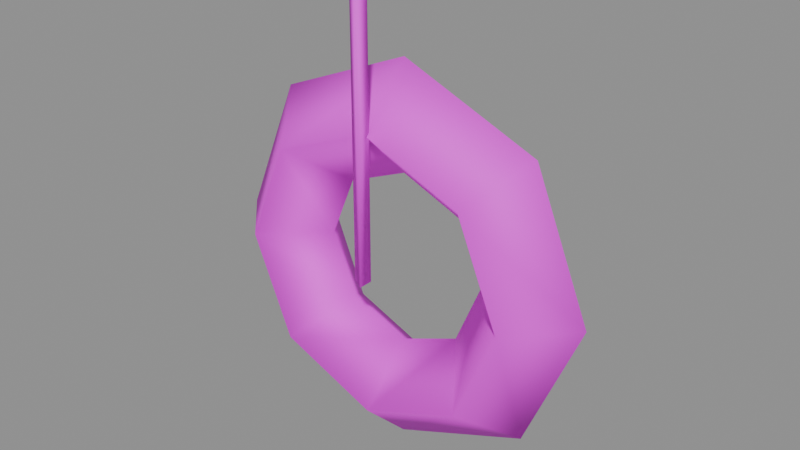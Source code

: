 # Source: tire.blend  (saved by Blender 5.2.45; exported with 4.5.12 LTS)
import bpy
from mathutils import Matrix  # noqa: F401  (used for matrix-valued properties, if any)

bpy.ops.wm.read_factory_settings(use_empty=True)
scene = bpy.context.scene
scene.name = 'Component_tire'

# ---- collections
col_sea_scene_solar_tire = bpy.data.collections.new('SEA-SCENE-SOLAR-TIRE'); scene.collection.children.link(col_sea_scene_solar_tire)

# ---- images (referenced by path relative to the original .blend; pixels are not part of the script)
import os
ASSET_DIR = os.environ.get("B2B_ASSET_DIR", "")  # directory of the original .blend (textures are referenced by path, not embedded)
HERE = os.path.dirname(os.path.abspath(__file__))  # packed textures are extracted next to this script under _unpacked/

def load_image(name, relpath, width, height, colorspace="sRGB"):
    """Load a texture the original file referenced (path relative to the .blend, or extracted next to this script)."""
    p = next((c for c in (os.path.join(HERE, relpath), os.path.join(ASSET_DIR, relpath)) if relpath and os.path.exists(c)), "")
    if p:
        img = bpy.data.images.load(p, check_existing=True)
        img.name = name
    else:  # same state as the original file: an image datablock whose file is absent (Cycles renders it pink)
        img = bpy.data.images.new(name, width, height)
        img.source = "FILE"
        img.filepath = "//" + (relpath or name)
    img.colorspace_settings.name = colorspace
    return img
img_sea______8x8 = load_image('SEA_公共色板_8x8', 'sea_cozy_8x8_512.png', 1024, 1024, 'sRGB')

# ---- materials (node trees are filled in below, after node groups)
mat_sea_matte = bpy.data.materials.new('SEA_Matte')

# ---- material node trees
mat_sea_matte.use_nodes = True; mat_sea_matte.node_tree.nodes.clear()
_N = mat_sea_matte.node_tree.nodes; _L = mat_sea_matte.node_tree.links
n0 = _N.new('ShaderNodeBsdfPrincipled'); n0.name = 'Principled BSDF'; n0.location = (0, 0)
n0.inputs[2].default_value = 0.72
n0.inputs[10].default_value = 0.005
n1 = _N.new('ShaderNodeTexImage'); n1.name = 'Image Texture'; n1.location = (0, 0)
n1.image = img_sea______8x8
n1.interpolation = 'Closest'
n1.extension = 'EXTEND'
n2 = _N.new('ShaderNodeUVMap'); n2.name = 'UV Map'; n2.location = (0, 0)
n2.width = 160
n2.uv_map = 'PaletteUV'
n3 = _N.new('ShaderNodeOutputMaterial'); n3.name = 'Material Output'; n3.location = (0, 0)
_L.new(n2.outputs[0], n1.inputs[0])
_L.new(n1.outputs[0], n0.inputs[0])
_L.new(n0.outputs[0], n3.inputs[0])
n3.is_active_output = True

# ---- meshes
me_tire_body_mesh = bpy.data.meshes.new('tire_body_mesh')
me_tire_body_mesh.from_pydata([(0.0, 0.01366, 0.94), (0.0, 0.1437, 0.81), (0.0, 0.01366, 0.68), (0.0, -0.1163, 0.81), (0.3323, 0.01366, 0.8023), (0.2404, 0.1437, 0.7104), (0.1485, 0.01366, 0.6185), (0.2404, -0.1163, 0.7104), (0.47, 0.01366, 0.47), (0.34, 0.1437, 0.47), (0.21, 0.01366, 0.47), (0.34, -0.1163, 0.47), (0.3323, 0.01366, 0.1377), (0.2404, 0.1437, 0.2296), (0.1485, 0.01366, 0.3215), (0.2404, -0.1163, 0.2296), (5.756e-17, 0.01366, 0.0), (4.164e-17, 0.1437, 0.13), (2.572e-17, 0.01366, 0.26), (4.164e-17, -0.1163, 0.13), (-0.3323, 0.01366, 0.1377), (-0.2404, 0.1437, 0.2296), (-0.1485, 0.01366, 0.3215), (-0.2404, -0.1163, 0.2296), (-0.47, 0.01366, 0.47), (-0.34, 0.1437, 0.47), (-0.21, 0.01366, 0.47), (-0.34, -0.1163, 0.47), (-0.3323, 0.01366, 0.8023), (-0.2404, 0.1437, 0.7104), (-0.1485, 0.01366, 0.6185), (-0.2404, -0.1163, 0.7104), (-0.02, -0.1263, 0.47), (0.01, -0.1437, 0.47), (0.01, -0.109, 0.47), (-0.02, -0.1263, 1.12), (0.01, -0.1437, 1.12), (0.01, -0.109, 1.12)], [], [(0, 1, 5, 4), (1, 2, 6, 5), (2, 3, 7, 6), (3, 0, 4, 7), (4, 5, 9, 8), (5, 6, 10, 9), (6, 7, 11, 10), (7, 4, 8, 11), (8, 9, 13, 12), (9, 10, 14, 13), (10, 11, 15, 14), (11, 8, 12, 15), (12, 13, 17, 16), (13, 14, 18, 17), (14, 15, 19, 18), (15, 12, 16, 19), (16, 17, 21, 20), (17, 18, 22, 21), (18, 19, 23, 22), (19, 16, 20, 23), (20, 21, 25, 24), (21, 22, 26, 25), (22, 23, 27, 26), (23, 20, 24, 27), (24, 25, 29, 28), (25, 26, 30, 29), (26, 27, 31, 30), (27, 24, 28, 31), (28, 29, 1, 0), (29, 30, 2, 1), (30, 31, 3, 2), (31, 28, 0, 3), (32, 33, 36, 35), (33, 34, 37, 36), (34, 32, 35, 37), (34, 33, 32), (35, 36, 37)])
me_tire_body_mesh.polygons.foreach_set('use_smooth', [True] * 37)
_uv = me_tire_body_mesh.uv_layers.new(name='PaletteUV')
_uv.uv.foreach_set('vector', [0.0845, 0.0625, 0.0625, 0.0845, 0.0405, 0.0625, 0.0625, 0.0405, 0.0845, 0.0625, 0.0625, 0.0845, 0.0405, 0.0625, 0.0625, 0.0405, 0.0845, 0.0625, 0.0625, 0.0845, 0.0405, 0.0625, 0.0625, 0.0405, 0.0845, 0.0625, 0.0625, 0.0845, 0.0405, 0.0625, 0.0625, 0.0405, 0.0845, 0.0625, 0.0625, 0.0845, 0.0405, 0.0625, 0.0625, 0.0405, 0.0845, 0.0625, 0.0625, 0.0845, 0.0405, 0.0625, 0.0625, 0.0405, 0.0845, 0.0625, 0.0625, 0.0845, 0.0405, 0.0625, 0.0625, 0.0405, 0.0845, 0.0625, 0.0625, 0.0845, 0.0405, 0.0625, 0.0625, 0.0405, 0.0845, 0.0625, 0.0625, 0.0845, 0.0405, 0.0625, 0.0625, 0.0405, 0.0845, 0.0625, 0.0625, 0.0845, 0.0405, 0.0625, 0.0625, 0.0405, 0.0845, 0.0625, 0.0625, 0.0845, 0.0405, 0.0625, 0.0625, 0.0405, 0.0845, 0.0625, 0.0625, 0.0845, 0.0405, 0.0625, 0.0625, 0.0405, 0.0845, 0.0625, 0.0625, 0.0845, 0.0405, 0.0625, 0.0625, 0.0405, 0.0845, 0.0625, 0.0625, 0.0845, 0.0405, 0.0625, 0.0625, 0.0405, 0.0845, 0.0625, 0.0625, 0.0845, 0.0405, 0.0625, 0.0625, 0.0405, 0.0845, 0.0625, 0.0625, 0.0845, 0.0405, 0.0625, 0.0625, 0.0405, 0.0845, 0.0625, 0.0625, 0.0845, 0.0405, 0.0625, 0.0625, 0.0405, 0.0845, 0.0625, 0.0625, 0.0845, 0.0405, 0.0625, 0.0625, 0.0405, 0.0845, 0.0625, 0.0625, 0.0845, 0.0405, 0.0625, 0.0625, 0.0405, 0.0845, 0.0625, 0.0625, 0.0845, 0.0405, 0.0625, 0.0625, 0.0405, 0.0845, 0.0625, 0.0625, 0.0845, 0.0405, 0.0625, 0.0625, 0.0405, 0.0845, 0.0625, 0.0625, 0.0845, 0.0405, 0.0625, 0.0625, 0.0405, 0.0845, 0.0625, 0.0625, 0.0845, 0.0405, 0.0625, 0.0625, 0.0405, 0.0845, 0.0625, 0.0625, 0.0845, 0.0405, 0.0625, 0.0625, 0.0405, 0.0845, 0.0625, 0.0625, 0.0845, 0.0405, 0.0625, 0.0625, 0.0405, 0.0845, 0.0625, 0.0625, 0.0845, 0.0405, 0.0625, 0.0625, 0.0405, 0.0845, 0.0625, 0.0625, 0.0845, 0.0405, 0.0625, 0.0625, 0.0405, 0.0845, 0.0625, 0.0625, 0.0845, 0.0405, 0.0625, 0.0625, 0.0405, 0.0845, 0.0625, 0.0625, 0.0845, 0.0405, 0.0625, 0.0625, 0.0405, 0.0845, 0.0625, 0.0625, 0.0845, 0.0405, 0.0625, 0.0625, 0.0405, 0.0845, 0.0625, 0.0625, 0.0845, 0.0405, 0.0625, 0.0625, 0.0405, 0.0845, 0.0625, 0.0625, 0.0845, 0.0405, 0.0625, 0.0625, 0.0405, 0.2095, 0.9375, 0.1875, 0.9595, 0.1655, 0.9375, 0.1875, 0.9155, 0.2095, 0.9375, 0.1875, 0.9595, 0.1655, 0.9375, 0.1875, 0.9155, 0.2095, 0.9375, 0.1875, 0.9595, 0.1655, 0.9375, 0.1875, 0.9155, 0.2095, 0.9375, 0.1765, 0.9566, 0.1765, 0.9184, 0.2095, 0.9375, 0.1765, 0.9566, 0.1765, 0.9184])
me_tire_body_mesh.materials.append(mat_sea_matte)
me_tire_body_mesh.update()

# ---- objects
ob_tire_body = bpy.data.objects.new('tire_body', me_tire_body_mesh)
ob_root_tire = bpy.data.objects.new('ROOT_tire', None)

# ---- transforms, parenting, visibility, modifiers, constraints
ob_tire_body.parent = ob_root_tire
ob_tire_body.location = (0.0, 0.0, 0.0)
ob_root_tire.location = (0.0, 0.0, 0.0)

# ---- collection membership
col_sea_scene_solar_tire.objects.link(ob_tire_body)
col_sea_scene_solar_tire.objects.link(ob_root_tire)

# ---- scene / render settings (as saved in the file)
scene.frame_start = 1; scene.frame_end = 250; scene.frame_set(1)
scene.render.engine = 'BLENDER_EEVEE_NEXT'
scene.render.bake_bias = 0.0
scene.render.bake_samples = 0
scene.render.compositor_device = 'GPU'
scene.eevee.use_volume_custom_range = False
scene.eevee.fast_gi_thickness_near = 0.1
scene.eevee.fast_gi_thickness_far = 0.0
scene.eevee.ray_tracing_options.screen_trace_thickness = 0.1
bpy.context.view_layer.update()

# ---- added for rendering (the .blend has no active camera and no usable light): camera, sun + grey world if the file has none
cam_auto = bpy.data.cameras.new('AutoCamera')
cam_auto.lens = 50.0
cam_auto.sensor_width = 36.0
cam_auto.clip_end = 1000.0
ob_auto_camera = bpy.data.objects.new('AutoCamera', cam_auto)
scene.collection.objects.link(ob_auto_camera)
ob_auto_camera.location = (1.37873, -1.65447, 1.66298)
ob_auto_camera.rotation_euler = (1.09748, -7.21219e-08, 0.694738)
scene.camera = ob_auto_camera
light_auto_sun = bpy.data.lights.new('AutoSun', 'SUN')
light_auto_sun.energy = 3.0
light_auto_sun.angle = 0.0523599
ob_auto_sun = bpy.data.objects.new('AutoSun', light_auto_sun)
scene.collection.objects.link(ob_auto_sun)
ob_auto_sun.rotation_euler = (0.872665, 0.174533, 0.523599)
if scene.world is None:
    world_auto = bpy.data.worlds.new('AutoWorld')
    world_auto.color = (0.3, 0.3, 0.3)
    scene.world = world_auto
bpy.context.view_layer.update()
